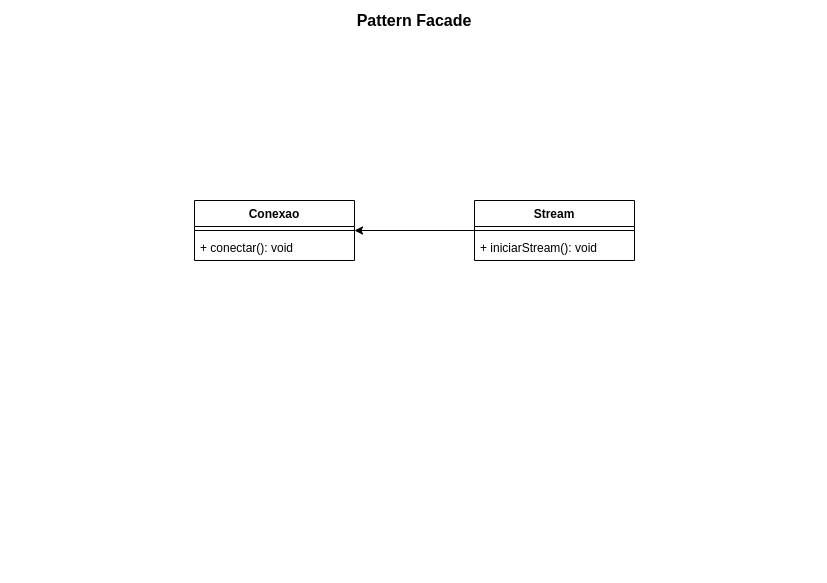

The diagram above was exported from draw.io. Its source (the exported page's mxGraphModel, read from the mxfile embedded in the PNG):
<mxGraphModel dx="1108" dy="454" grid="1" gridSize="10" guides="1" tooltips="1" connect="1" arrows="1" fold="1" page="1" pageScale="1" pageWidth="827" pageHeight="583" math="0" shadow="0">
  <root>
    <mxCell id="0" />
    <mxCell id="1" parent="0" />
    <mxCell id="rvlrQMNOuexmrZNeJxD_-1" value="Conexao" style="swimlane;fontStyle=1;align=center;verticalAlign=top;childLayout=stackLayout;horizontal=1;startSize=26;horizontalStack=0;resizeParent=1;resizeParentMax=0;resizeLast=0;collapsible=1;marginBottom=0;" parent="1" vertex="1">
      <mxGeometry x="194" y="200" width="160" height="60" as="geometry" />
    </mxCell>
    <mxCell id="rvlrQMNOuexmrZNeJxD_-3" value="" style="line;strokeWidth=1;fillColor=none;align=left;verticalAlign=middle;spacingTop=-1;spacingLeft=3;spacingRight=3;rotatable=0;labelPosition=right;points=[];portConstraint=eastwest;" parent="rvlrQMNOuexmrZNeJxD_-1" vertex="1">
      <mxGeometry y="26" width="160" height="8" as="geometry" />
    </mxCell>
    <mxCell id="rvlrQMNOuexmrZNeJxD_-4" value="+ conectar(): void" style="text;strokeColor=none;fillColor=none;align=left;verticalAlign=top;spacingLeft=4;spacingRight=4;overflow=hidden;rotatable=0;points=[[0,0.5],[1,0.5]];portConstraint=eastwest;" parent="rvlrQMNOuexmrZNeJxD_-1" vertex="1">
      <mxGeometry y="34" width="160" height="26" as="geometry" />
    </mxCell>
    <mxCell id="8Kx2Z21vRerryjmZmBJt-1" style="edgeStyle=orthogonalEdgeStyle;rounded=0;orthogonalLoop=1;jettySize=auto;html=1;" edge="1" parent="1" source="rvlrQMNOuexmrZNeJxD_-7" target="rvlrQMNOuexmrZNeJxD_-1">
      <mxGeometry relative="1" as="geometry" />
    </mxCell>
    <mxCell id="rvlrQMNOuexmrZNeJxD_-7" value="Stream" style="swimlane;fontStyle=1;align=center;verticalAlign=top;childLayout=stackLayout;horizontal=1;startSize=26;horizontalStack=0;resizeParent=1;resizeParentMax=0;resizeLast=0;collapsible=1;marginBottom=0;" parent="1" vertex="1">
      <mxGeometry x="474" y="200" width="160" height="60" as="geometry" />
    </mxCell>
    <mxCell id="rvlrQMNOuexmrZNeJxD_-9" value="" style="line;strokeWidth=1;fillColor=none;align=left;verticalAlign=middle;spacingTop=-1;spacingLeft=3;spacingRight=3;rotatable=0;labelPosition=right;points=[];portConstraint=eastwest;" parent="rvlrQMNOuexmrZNeJxD_-7" vertex="1">
      <mxGeometry y="26" width="160" height="8" as="geometry" />
    </mxCell>
    <mxCell id="rvlrQMNOuexmrZNeJxD_-16" value="+ iniciarStream(): void" style="text;strokeColor=none;fillColor=none;align=left;verticalAlign=top;spacingLeft=4;spacingRight=4;overflow=hidden;rotatable=0;points=[[0,0.5],[1,0.5]];portConstraint=eastwest;" parent="rvlrQMNOuexmrZNeJxD_-7" vertex="1">
      <mxGeometry y="34" width="160" height="26" as="geometry" />
    </mxCell>
    <mxCell id="nEPoNWtrPR9lLRhijJWB-1" value="Pattern Facade" style="text;html=1;strokeColor=none;fillColor=none;align=center;verticalAlign=middle;whiteSpace=wrap;rounded=0;fontStyle=1;fontSize=16;" parent="1" vertex="1">
      <mxGeometry x="331" width="166" height="40" as="geometry" />
    </mxCell>
  </root>
</mxGraphModel>